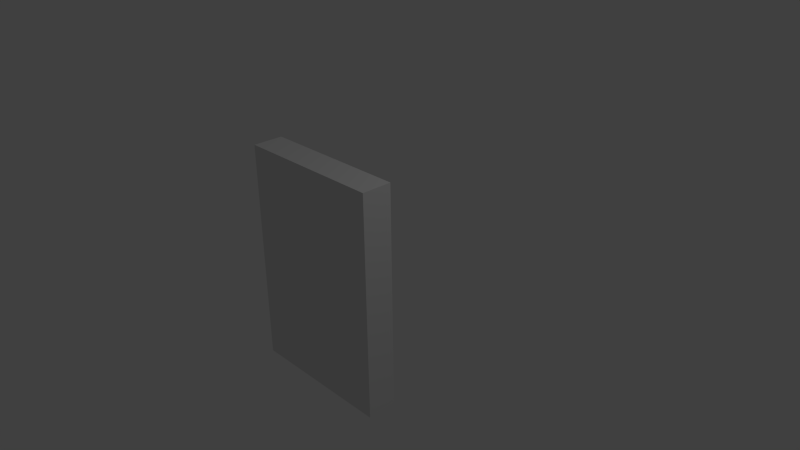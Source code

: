 # Source: mur_un.blend  (saved by Blender 2.61.0; exported with 4.5.12 LTS)
import bpy
from mathutils import Matrix  # noqa: F401  (used for matrix-valued properties, if any)

bpy.ops.wm.read_factory_settings(use_empty=True)
scene = bpy.context.scene
scene.name = 'Scene'

# ---- collections
col_collection_1 = bpy.data.collections.new('Collection 1'); scene.collection.children.link(col_collection_1)

# ---- materials (node trees are filled in below, after node groups)
mat_material = bpy.data.materials.new('Material')
mat_material.alpha_threshold = 0.0
mat_material.use_transparent_shadow = False
mat_material.roughness = 0.5
mat_material.line_color = (0.0, 0.0, 0.0, 1.0)

# ---- material node trees

# ---- world
world_world = bpy.data.worlds.new('World'); scene.world = world_world
world_world.color = (0.05088, 0.05088, 0.05088)
world_world.use_sun_shadow = False
world_world.sun_shadow_jitter_overblur = 0.0
world_world.cycles.sampling_method = 'MANUAL'
world_world.cycles.sample_map_resolution = 256

# ---- cameras
cam_camera = bpy.data.cameras.new('Camera')
cam_camera.clip_end = 100.0
cam_camera.lens = 35.0
cam_camera.sensor_width = 32.0
cam_camera.sensor_height = 18.0
cam_camera.ortho_scale = 7.314
cam_camera.dof.focus_distance = 0.0
cam_camera.dof.aperture_fstop = 128.0

# ---- lights
light_lamp = bpy.data.lights.new('Lamp', 'POINT')
light_lamp.transmission_factor = 0.0
light_lamp.cutoff_distance = 30.0
light_lamp.energy = 100.0
light_lamp.shadow_buffer_clip_start = 1.001
light_lamp.shadow_soft_size = 1.0
light_lamp.shadow_maximum_resolution = 0.006
light_lamp.use_absolute_resolution = True
light_lamp.cycles.use_multiple_importance_sampling = False

# ---- meshes
me_cube = bpy.data.meshes.new('Cube')
me_cube.from_pydata([(-1.0, -1.0, 1.0), (1.0, -1.0, 1.0), (-1.0, -1.0, -1.0), (1.0, -1.0, -1.0), (-1.0, -0.6, 1.0), (1.0, -0.6, 1.0), (-1.0, -0.6, -1.0), (1.0, -0.6, -1.0)], [], [(0, 2, 3, 1), (0, 4, 6, 2), (5, 1, 3, 7), (4, 0, 1, 5), (7, 3, 2, 6), (4, 5, 7, 6)])
me_cube.materials.append(mat_material)
me_cube.use_remesh_preserve_volume = False
me_cube.use_remesh_preserve_attributes = False
me_cube.use_mirror_vertex_groups = False
me_cube.update()

# ---- objects
ob_cube = bpy.data.objects.new('Cube', me_cube)
ob_lamp = bpy.data.objects.new('Lamp', light_lamp)
ob_camera = bpy.data.objects.new('Camera', cam_camera)

# ---- transforms, parenting, visibility, modifiers, constraints
ob_cube.location = (0.0, 0.0, 0.0)
ob_cube.scale = (1.0, 1.0, 1.5)
ob_cube.lock_rotations_4d = False
ob_cube.empty_display_type = 'ARROWS'
ob_cube.lineart.crease_threshold = 0.0
ob_lamp.location = (4.076, 1.005, 5.904)
ob_lamp.rotation_euler = (0.6503, 0.05522, 1.866)
ob_lamp.lock_rotations_4d = False
ob_lamp.empty_display_type = 'ARROWS'
ob_lamp.color = (0.0, 0.0, 0.0, 0.0)
ob_lamp.lineart.crease_threshold = 0.0
ob_camera.location = (7.481, -6.508, 5.344)
ob_camera.rotation_euler = (1.109, 0.01082, 0.8149)
ob_camera.lock_rotations_4d = False
ob_camera.empty_display_type = 'ARROWS'
ob_camera.color = (0.0, 0.0, 0.0, 0.0)
ob_camera.display_type = 'WIRE'
ob_camera.lineart.crease_threshold = 0.0

# ---- collection membership
col_collection_1.objects.link(ob_cube)
col_collection_1.objects.link(ob_lamp)
col_collection_1.objects.link(ob_camera)

# ---- scene / render settings (as saved in the file)
scene.camera = ob_camera
scene.frame_start = 1; scene.frame_end = 250; scene.frame_set(1)
scene.render.engine = 'BLENDER_EEVEE_NEXT'
scene.render.image_settings.color_mode = 'RGB'
scene.render.image_settings.compression = 90
scene.render.resolution_percentage = 50
scene.render.dither_intensity = 0.0
scene.render.bake_margin = 2
scene.render.bake_bias = 0.0
scene.cycles.use_denoising = False
scene.cycles.samples = 10
scene.cycles.sampling_pattern = 'TABULATED_SOBOL'
scene.cycles.light_sampling_threshold = 0.0
scene.cycles.use_adaptive_sampling = False
scene.cycles.use_light_tree = False
scene.cycles.blur_glossy = 0.0
scene.cycles.volume_bounces = 1
scene.cycles.pixel_filter_type = 'GAUSSIAN'
scene.cycles.sample_clamp_indirect = 0.0
scene.view_settings.view_transform = 'Standard'
bpy.context.view_layer.update()
